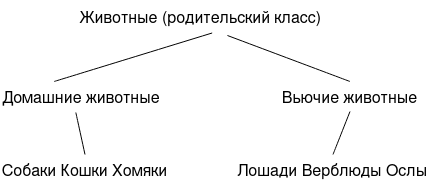

The diagram above was exported from draw.io. Its source (the exported page's mxGraphModel, read from the mxfile embedded in the PNG):
<mxGraphModel dx="1128" dy="960" grid="0" gridSize="10" guides="1" tooltips="1" connect="1" arrows="1" fold="1" page="0" pageScale="1" pageWidth="827" pageHeight="1169" background="#ffffff" math="0" shadow="0">
  <root>
    <object label="" diagram.png="" png="" id="0">
      <mxCell />
    </object>
    <mxCell id="1" parent="0" />
    <mxCell id="IwXEXv9uJ53B04lfTYQ0-1" value="Животные (родительский класс)" style="text;html=1;align=center;verticalAlign=middle;resizable=0;points=[];autosize=1;strokeColor=none;fillColor=none;fontSize=16;" vertex="1" parent="1">
      <mxGeometry x="53" y="-59" width="259" height="31" as="geometry" />
    </mxCell>
    <mxCell id="IwXEXv9uJ53B04lfTYQ0-2" value="" style="endArrow=none;html=1;rounded=0;fontSize=12;startSize=8;endSize=8;curved=1;entryX=0.547;entryY=1.048;entryDx=0;entryDy=0;entryPerimeter=0;exitX=0.331;exitY=0;exitDx=0;exitDy=0;exitPerimeter=0;" edge="1" parent="1" source="IwXEXv9uJ53B04lfTYQ0-3" target="IwXEXv9uJ53B04lfTYQ0-1">
      <mxGeometry width="50" height="50" relative="1" as="geometry">
        <mxPoint x="75" y="49" as="sourcePoint" />
        <mxPoint x="225" y="175" as="targetPoint" />
      </mxGeometry>
    </mxCell>
    <mxCell id="IwXEXv9uJ53B04lfTYQ0-3" value="Домашние животные " style="text;html=1;align=center;verticalAlign=middle;whiteSpace=wrap;rounded=0;fontSize=16;" vertex="1" parent="1">
      <mxGeometry x="-17" y="22" width="162" height="30" as="geometry" />
    </mxCell>
    <mxCell id="IwXEXv9uJ53B04lfTYQ0-6" value="" style="endArrow=none;html=1;rounded=0;fontSize=12;startSize=8;endSize=8;curved=1;exitX=0.465;exitY=1.033;exitDx=0;exitDy=0;exitPerimeter=0;entryX=0.5;entryY=0;entryDx=0;entryDy=0;" edge="1" parent="1" source="IwXEXv9uJ53B04lfTYQ0-3" target="IwXEXv9uJ53B04lfTYQ0-7">
      <mxGeometry width="50" height="50" relative="1" as="geometry">
        <mxPoint x="132" y="154" as="sourcePoint" />
        <mxPoint x="131.5" y="87" as="targetPoint" />
      </mxGeometry>
    </mxCell>
    <mxCell id="IwXEXv9uJ53B04lfTYQ0-7" value="Собаки Кошки Хомяки " style="text;html=1;align=center;verticalAlign=middle;whiteSpace=wrap;rounded=0;fontSize=16;" vertex="1" parent="1">
      <mxGeometry x="-17" y="95" width="169" height="30" as="geometry" />
    </mxCell>
    <mxCell id="IwXEXv9uJ53B04lfTYQ0-9" value="Вьючие животные" style="text;html=1;align=center;verticalAlign=middle;whiteSpace=wrap;rounded=0;fontSize=16;" vertex="1" parent="1">
      <mxGeometry x="248" y="22" width="169" height="30" as="geometry" />
    </mxCell>
    <mxCell id="IwXEXv9uJ53B04lfTYQ0-11" value="" style="endArrow=none;html=1;rounded=0;fontSize=12;startSize=8;endSize=8;curved=1;entryX=0.606;entryY=1.129;entryDx=0;entryDy=0;entryPerimeter=0;exitX=0.5;exitY=0;exitDx=0;exitDy=0;" edge="1" parent="1" source="IwXEXv9uJ53B04lfTYQ0-9" target="IwXEXv9uJ53B04lfTYQ0-1">
      <mxGeometry width="50" height="50" relative="1" as="geometry">
        <mxPoint x="158" y="26" as="sourcePoint" />
        <mxPoint x="208" y="-24" as="targetPoint" />
      </mxGeometry>
    </mxCell>
    <mxCell id="IwXEXv9uJ53B04lfTYQ0-12" value="" style="endArrow=none;html=1;rounded=0;fontSize=12;startSize=8;endSize=8;curved=1;entryX=0.5;entryY=1;entryDx=0;entryDy=0;exitX=0.5;exitY=0;exitDx=0;exitDy=0;" edge="1" parent="1" source="IwXEXv9uJ53B04lfTYQ0-13" target="IwXEXv9uJ53B04lfTYQ0-9">
      <mxGeometry width="50" height="50" relative="1" as="geometry">
        <mxPoint x="316" y="88" as="sourcePoint" />
        <mxPoint x="225" y="175" as="targetPoint" />
      </mxGeometry>
    </mxCell>
    <mxCell id="IwXEXv9uJ53B04lfTYQ0-13" value="Лошади Верблюды Ослы" style="text;html=1;align=center;verticalAlign=middle;whiteSpace=wrap;rounded=0;fontSize=16;" vertex="1" parent="1">
      <mxGeometry x="218" y="95" width="195" height="30" as="geometry" />
    </mxCell>
  </root>
</mxGraphModel>